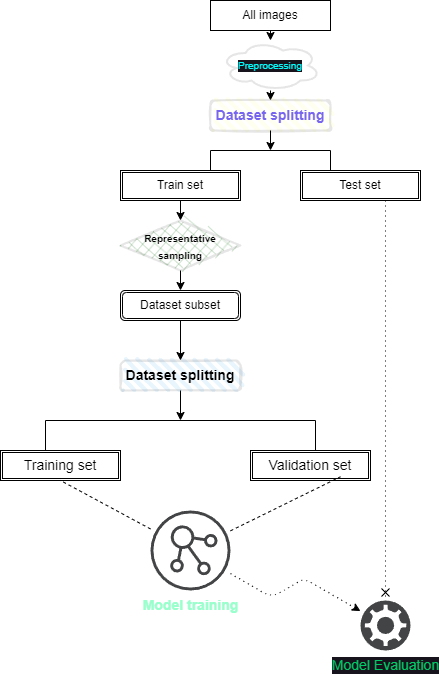

The diagram above was exported from draw.io. Its source (the exported page's mxGraphModel, read from the mxfile embedded in the PNG):
<mxGraphModel dx="562" dy="563" grid="1" gridSize="10" guides="1" tooltips="1" connect="1" arrows="1" fold="1" page="1" pageScale="1" pageWidth="850" pageHeight="1100" math="0" shadow="0">
  <root>
    <mxCell id="0" />
    <mxCell id="1" parent="0" />
    <mxCell id="29" value="" style="edgeStyle=none;html=1;fontSize=10;" edge="1" parent="1" source="2" target="33">
      <mxGeometry relative="1" as="geometry" />
    </mxCell>
    <mxCell id="2" value="All images" style="rounded=0;whiteSpace=wrap;html=1;" vertex="1" parent="1">
      <mxGeometry x="250" y="10" width="120" height="30" as="geometry" />
    </mxCell>
    <mxCell id="7" value="" style="shape=partialRectangle;whiteSpace=wrap;html=1;bottom=1;right=1;left=1;top=0;fillColor=none;routingCenterX=-0.5;rotation=-180;" vertex="1" parent="1">
      <mxGeometry x="250" y="160" width="120" height="50" as="geometry" />
    </mxCell>
    <mxCell id="14" value="" style="edgeStyle=none;html=1;" edge="1" parent="1" source="11" target="13">
      <mxGeometry relative="1" as="geometry" />
    </mxCell>
    <mxCell id="11" value="Train set" style="shape=ext;double=1;rounded=0;whiteSpace=wrap;html=1;" vertex="1" parent="1">
      <mxGeometry x="160" y="180" width="120" height="30" as="geometry" />
    </mxCell>
    <mxCell id="12" value="Test set" style="shape=ext;double=1;rounded=0;whiteSpace=wrap;html=1;" vertex="1" parent="1">
      <mxGeometry x="340" y="180" width="120" height="30" as="geometry" />
    </mxCell>
    <mxCell id="16" value="" style="edgeStyle=none;html=1;entryX=0.5;entryY=0;entryDx=0;entryDy=0;" edge="1" parent="1" source="13" target="17">
      <mxGeometry relative="1" as="geometry">
        <mxPoint x="210" y="370" as="targetPoint" />
      </mxGeometry>
    </mxCell>
    <mxCell id="13" value="&lt;h3&gt;&lt;b&gt;&lt;font style=&quot;font-size: 10px;&quot;&gt;Representative sampling&lt;/font&gt;&lt;/b&gt;&lt;/h3&gt;" style="rhombus;whiteSpace=wrap;html=1;strokeWidth=2;fillWeight=-1;hachureGap=8;fillStyle=cross-hatch;fillColor=#006600;sketch=1;opacity=10;" vertex="1" parent="1">
      <mxGeometry x="160" y="230" width="120" height="50" as="geometry" />
    </mxCell>
    <mxCell id="19" value="" style="edgeStyle=none;html=1;fontSize=14;entryX=0.5;entryY=0;entryDx=0;entryDy=0;" edge="1" parent="1" source="17" target="18">
      <mxGeometry relative="1" as="geometry">
        <mxPoint x="210" y="440" as="targetPoint" />
      </mxGeometry>
    </mxCell>
    <mxCell id="17" value="Dataset subset" style="shape=ext;double=1;rounded=1;whiteSpace=wrap;html=1;" vertex="1" parent="1">
      <mxGeometry x="160" y="300" width="120" height="30" as="geometry" />
    </mxCell>
    <mxCell id="32" value="" style="edgeStyle=none;html=1;fontSize=10;" edge="1" parent="1" source="18" target="22">
      <mxGeometry relative="1" as="geometry" />
    </mxCell>
    <mxCell id="18" value="&lt;b&gt;&lt;font style=&quot;font-size: 14px;&quot;&gt;Dataset splitting&lt;/font&gt;&lt;/b&gt;" style="rounded=1;whiteSpace=wrap;html=1;strokeWidth=2;fillWeight=4;hachureGap=8;hachureAngle=45;fillColor=#1ba1e2;sketch=1;opacity=10;" vertex="1" parent="1">
      <mxGeometry x="160" y="370" width="120" height="30" as="geometry" />
    </mxCell>
    <mxCell id="22" value="" style="shape=partialRectangle;whiteSpace=wrap;html=1;bottom=1;right=1;left=1;top=0;fillColor=none;routingCenterX=-0.5;fontSize=14;rotation=-180;" vertex="1" parent="1">
      <mxGeometry x="85" y="430" width="270" height="30" as="geometry" />
    </mxCell>
    <mxCell id="23" value="Training set" style="shape=ext;double=1;rounded=0;whiteSpace=wrap;html=1;fontSize=14;" vertex="1" parent="1">
      <mxGeometry x="40" y="460" width="120" height="30" as="geometry" />
    </mxCell>
    <mxCell id="24" value="Validation set" style="shape=ext;double=1;rounded=0;whiteSpace=wrap;html=1;fontSize=14;" vertex="1" parent="1">
      <mxGeometry x="290" y="460" width="120" height="30" as="geometry" />
    </mxCell>
    <mxCell id="25" value="&lt;b&gt;&lt;font color=&quot;#99ffcc&quot;&gt;Model training&lt;/font&gt;&lt;/b&gt;" style="sketch=0;pointerEvents=1;shadow=0;dashed=0;html=1;strokeColor=none;fillColor=#434445;aspect=fixed;labelPosition=center;verticalLabelPosition=bottom;verticalAlign=top;align=center;outlineConnect=0;shape=mxgraph.vvd.nsx_controller;fontSize=14;" vertex="1" parent="1">
      <mxGeometry x="190" y="520" width="80" height="80" as="geometry" />
    </mxCell>
    <mxCell id="26" value="" style="endArrow=none;dashed=1;html=1;fontSize=14;entryX=0.75;entryY=0.875;entryDx=0;entryDy=0;entryPerimeter=0;" edge="1" parent="1" source="25" target="24">
      <mxGeometry width="50" height="50" relative="1" as="geometry">
        <mxPoint x="300" y="870" as="sourcePoint" />
        <mxPoint x="360" y="610" as="targetPoint" />
      </mxGeometry>
    </mxCell>
    <mxCell id="27" value="" style="endArrow=none;dashed=1;html=1;fontSize=14;entryX=0.5;entryY=1;entryDx=0;entryDy=0;" edge="1" parent="1" source="25" target="23">
      <mxGeometry width="50" height="50" relative="1" as="geometry">
        <mxPoint x="190" y="870" as="sourcePoint" />
        <mxPoint x="90" y="860" as="targetPoint" />
      </mxGeometry>
    </mxCell>
    <mxCell id="35" value="" style="edgeStyle=none;html=1;fontSize=10;fontColor=#00FFFF;entryX=0.5;entryY=0;entryDx=0;entryDy=0;" edge="1" parent="1" source="33" target="36">
      <mxGeometry relative="1" as="geometry" />
    </mxCell>
    <mxCell id="33" value="Preprocessing" style="ellipse;shape=cloud;whiteSpace=wrap;html=1;labelBackgroundColor=#18141D;strokeWidth=2;fontSize=10;fontColor=#00FFFF;opacity=10;" vertex="1" parent="1">
      <mxGeometry x="260" y="50" width="100" height="50" as="geometry" />
    </mxCell>
    <mxCell id="36" value="&lt;b&gt;&lt;font color=&quot;#7765f0&quot; style=&quot;font-size: 14px;&quot;&gt;Dataset splitting&lt;/font&gt;&lt;/b&gt;" style="rounded=1;whiteSpace=wrap;html=1;strokeWidth=2;fillWeight=4;hachureGap=8;hachureAngle=45;fillColor=#FFFF66;sketch=1;opacity=10;" vertex="1" parent="1">
      <mxGeometry x="250" y="110" width="120" height="30" as="geometry" />
    </mxCell>
    <mxCell id="37" value="" style="endArrow=classic;html=1;fontSize=10;fontColor=#7765F0;" edge="1" parent="1">
      <mxGeometry width="50" height="50" relative="1" as="geometry">
        <mxPoint x="425" y="110" as="sourcePoint" />
        <mxPoint x="425" y="110" as="targetPoint" />
      </mxGeometry>
    </mxCell>
    <mxCell id="38" value="" style="endArrow=classic;html=1;fontSize=10;fontColor=#7765F0;exitX=0.5;exitY=1;exitDx=0;exitDy=0;" edge="1" parent="1" source="36">
      <mxGeometry width="50" height="50" relative="1" as="geometry">
        <mxPoint x="260" y="220" as="sourcePoint" />
        <mxPoint x="310" y="160" as="targetPoint" />
      </mxGeometry>
    </mxCell>
    <mxCell id="39" value="&lt;font style=&quot;font-size: 14px;&quot; color=&quot;#00cc66&quot;&gt;Model Evaluation&lt;/font&gt;" style="sketch=0;pointerEvents=1;shadow=0;dashed=0;html=1;strokeColor=none;fillColor=#434445;aspect=fixed;labelPosition=center;verticalLabelPosition=bottom;verticalAlign=top;align=center;outlineConnect=0;shape=mxgraph.vvd.vrealize_automation;labelBackgroundColor=#18141D;strokeWidth=2;fontSize=10;fontColor=#7765F0;" vertex="1" parent="1">
      <mxGeometry x="400" y="610" width="50" height="50" as="geometry" />
    </mxCell>
    <mxCell id="40" value="" style="endArrow=cross;html=1;fontSize=10;fontColor=#7765F0;endFill=0;dashed=1;dashPattern=1 4;" edge="1" parent="1" target="39">
      <mxGeometry width="50" height="50" relative="1" as="geometry">
        <mxPoint x="425" y="210" as="sourcePoint" />
        <mxPoint x="425" y="280" as="targetPoint" />
      </mxGeometry>
    </mxCell>
    <mxCell id="41" value="" style="endArrow=classic;html=1;fontSize=10;fontColor=#7765F0;strokeWidth=1;dashed=1;dashPattern=1 4;edgeStyle=isometricEdgeStyle;elbow=vertical;" edge="1" parent="1" source="25" target="39">
      <mxGeometry width="50" height="50" relative="1" as="geometry">
        <mxPoint x="290" y="620" as="sourcePoint" />
        <mxPoint x="340" y="570" as="targetPoint" />
      </mxGeometry>
    </mxCell>
  </root>
</mxGraphModel>